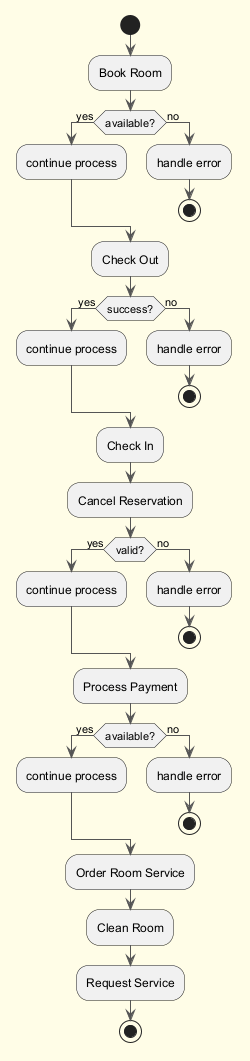

The diagram above was rendered by PlantUML. Its source (embedded in the PNG):
@startuml
skinparam backgroundColor #FFFDE7
skinparam classBackgroundColor #FFF9C4
skinparam classBorderColor #F57F17
skinparam ArrowColor #555555
start
:Book Room;
if (available?) then (yes)
:continue process;
else (no)
:handle error;
stop
endif
:Check Out;
if (success?) then (yes)
:continue process;
else (no)
:handle error;
stop
endif
:Check In;
:Cancel Reservation;
if (valid?) then (yes)
:continue process;
else (no)
:handle error;
stop
endif
:Process Payment;
if (available?) then (yes)
:continue process;
else (no)
:handle error;
stop
endif
:Order Room Service;
:Clean Room;
:Request Service;
stop
@enduml